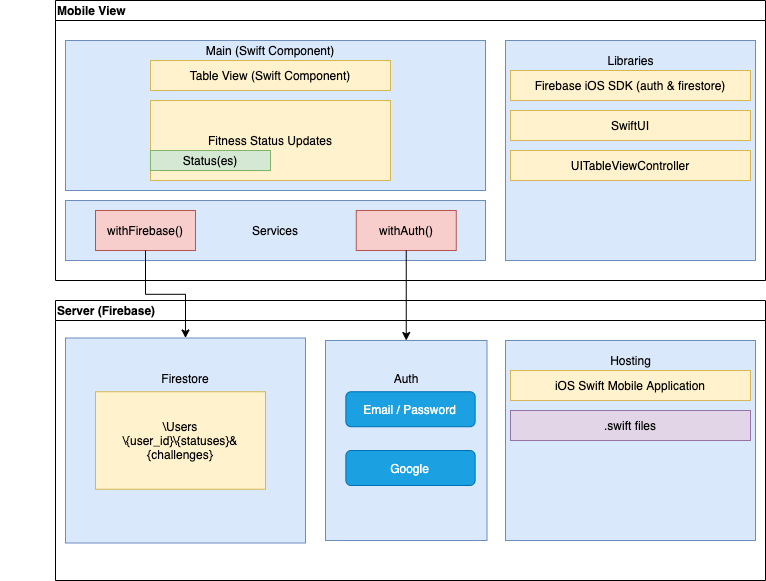

The diagram above was exported from draw.io. Its source (the exported page's mxGraphModel, read from the mxfile embedded in the PNG):
<mxGraphModel dx="1613" dy="442" grid="1" gridSize="10" guides="1" tooltips="1" connect="1" arrows="1" fold="1" page="1" pageScale="1" pageWidth="827" pageHeight="1169" math="0" shadow="0">
  <root>
    <mxCell id="0" />
    <mxCell id="1" parent="0" />
    <mxCell id="dNxyNK7c78bLwvsdeMH5-11" value="Mobile View" style="swimlane;html=1;startSize=20;horizontal=1;containerType=tree;glass=0;align=left;" parent="1" vertex="1">
      <mxGeometry x="40" y="80" width="710" height="280" as="geometry" />
    </mxCell>
    <mxCell id="PZ7OOv7fBVWLW2ZDsmjR-1" value="" style="rounded=0;whiteSpace=wrap;html=1;fillColor=#dae8fc;strokeColor=#6c8ebf;" parent="dNxyNK7c78bLwvsdeMH5-11" vertex="1">
      <mxGeometry x="10" y="40" width="420" height="150" as="geometry" />
    </mxCell>
    <mxCell id="PZ7OOv7fBVWLW2ZDsmjR-4" value="&lt;span style=&quot;white-space: normal&quot;&gt;Table View (Swift Component)&lt;/span&gt;" style="rounded=0;whiteSpace=wrap;html=1;fillColor=#fff2cc;strokeColor=#d6b656;" parent="dNxyNK7c78bLwvsdeMH5-11" vertex="1">
      <mxGeometry x="95" y="60" width="240" height="30" as="geometry" />
    </mxCell>
    <mxCell id="PZ7OOv7fBVWLW2ZDsmjR-6" value="Main (Swift Component)" style="text;html=1;strokeColor=none;fillColor=none;align=center;verticalAlign=middle;whiteSpace=wrap;rounded=0;" parent="dNxyNK7c78bLwvsdeMH5-11" vertex="1">
      <mxGeometry x="30" y="40" width="370" height="20" as="geometry" />
    </mxCell>
    <mxCell id="PZ7OOv7fBVWLW2ZDsmjR-5" value="Fitness Status Updates" style="rounded=0;whiteSpace=wrap;html=1;fillColor=#fff2cc;strokeColor=#d6b656;" parent="dNxyNK7c78bLwvsdeMH5-11" vertex="1">
      <mxGeometry x="95" y="100" width="240" height="80" as="geometry" />
    </mxCell>
    <mxCell id="PZ7OOv7fBVWLW2ZDsmjR-7" value="Status(es)" style="rounded=0;whiteSpace=wrap;html=1;fillColor=#d5e8d4;strokeColor=#82b366;" parent="dNxyNK7c78bLwvsdeMH5-11" vertex="1">
      <mxGeometry x="95" y="150" width="120" height="20" as="geometry" />
    </mxCell>
    <mxCell id="PZ7OOv7fBVWLW2ZDsmjR-10" value="" style="rounded=0;whiteSpace=wrap;html=1;fillColor=#dae8fc;strokeColor=#6c8ebf;" parent="dNxyNK7c78bLwvsdeMH5-11" vertex="1">
      <mxGeometry x="450" y="40" width="250" height="220" as="geometry" />
    </mxCell>
    <mxCell id="PZ7OOv7fBVWLW2ZDsmjR-11" value="Libraries" style="text;html=1;strokeColor=none;fillColor=none;align=center;verticalAlign=middle;whiteSpace=wrap;rounded=0;" parent="dNxyNK7c78bLwvsdeMH5-11" vertex="1">
      <mxGeometry x="547.5" y="50" width="55" height="20" as="geometry" />
    </mxCell>
    <mxCell id="PZ7OOv7fBVWLW2ZDsmjR-12" value="&lt;span style=&quot;white-space: normal&quot;&gt;Firebase iOS SDK (auth &amp;amp; firestore)&lt;/span&gt;" style="rounded=0;whiteSpace=wrap;html=1;fillColor=#fff2cc;strokeColor=#d6b656;" parent="dNxyNK7c78bLwvsdeMH5-11" vertex="1">
      <mxGeometry x="455" y="70" width="240" height="30" as="geometry" />
    </mxCell>
    <mxCell id="PZ7OOv7fBVWLW2ZDsmjR-13" value="&lt;span style=&quot;white-space: normal&quot;&gt;UITableViewController&lt;/span&gt;" style="rounded=0;whiteSpace=wrap;html=1;fillColor=#fff2cc;strokeColor=#d6b656;" parent="dNxyNK7c78bLwvsdeMH5-11" vertex="1">
      <mxGeometry x="455" y="150" width="240" height="30" as="geometry" />
    </mxCell>
    <mxCell id="PZ7OOv7fBVWLW2ZDsmjR-14" value="SwiftUI" style="rounded=0;whiteSpace=wrap;html=1;fillColor=#fff2cc;strokeColor=#d6b656;" parent="dNxyNK7c78bLwvsdeMH5-11" vertex="1">
      <mxGeometry x="455" y="110" width="240" height="30" as="geometry" />
    </mxCell>
    <mxCell id="PZ7OOv7fBVWLW2ZDsmjR-60" value="Services" style="rounded=0;whiteSpace=wrap;html=1;fillColor=#dae8fc;strokeColor=#6c8ebf;" parent="dNxyNK7c78bLwvsdeMH5-11" vertex="1">
      <mxGeometry x="10" y="200" width="420" height="60" as="geometry" />
    </mxCell>
    <mxCell id="PZ7OOv7fBVWLW2ZDsmjR-61" value="withFirebase()" style="rounded=0;whiteSpace=wrap;html=1;fillColor=#f8cecc;strokeColor=#b85450;" parent="dNxyNK7c78bLwvsdeMH5-11" vertex="1">
      <mxGeometry x="40" y="210" width="100" height="40" as="geometry" />
    </mxCell>
    <mxCell id="PZ7OOv7fBVWLW2ZDsmjR-63" value="withAuth()" style="rounded=0;whiteSpace=wrap;html=1;fillColor=#f8cecc;strokeColor=#b85450;" parent="dNxyNK7c78bLwvsdeMH5-11" vertex="1">
      <mxGeometry x="300.75" y="210" width="100" height="40" as="geometry" />
    </mxCell>
    <mxCell id="PZ7OOv7fBVWLW2ZDsmjR-15" value="Server (Firebase)" style="swimlane;html=1;startSize=20;horizontal=1;containerType=tree;glass=0;align=left;" parent="1" vertex="1">
      <mxGeometry x="40" y="380" width="710" height="280" as="geometry" />
    </mxCell>
    <mxCell id="PZ7OOv7fBVWLW2ZDsmjR-16" value="" style="rounded=0;whiteSpace=wrap;html=1;fillColor=#dae8fc;strokeColor=#6c8ebf;" parent="PZ7OOv7fBVWLW2ZDsmjR-15" vertex="1">
      <mxGeometry x="10" y="37.5" width="240" height="205" as="geometry" />
    </mxCell>
    <mxCell id="PZ7OOv7fBVWLW2ZDsmjR-18" value="Firestore" style="text;html=1;strokeColor=none;fillColor=none;align=center;verticalAlign=middle;whiteSpace=wrap;rounded=0;" parent="PZ7OOv7fBVWLW2ZDsmjR-15" vertex="1">
      <mxGeometry x="-55" y="67.5" width="370" height="20" as="geometry" />
    </mxCell>
    <mxCell id="PZ7OOv7fBVWLW2ZDsmjR-21" value="" style="rounded=0;whiteSpace=wrap;html=1;fillColor=#dae8fc;strokeColor=#6c8ebf;" parent="PZ7OOv7fBVWLW2ZDsmjR-15" vertex="1">
      <mxGeometry x="450" y="40" width="250" height="200" as="geometry" />
    </mxCell>
    <mxCell id="PZ7OOv7fBVWLW2ZDsmjR-22" value="Hosting" style="text;html=1;strokeColor=none;fillColor=none;align=center;verticalAlign=middle;whiteSpace=wrap;rounded=0;" parent="PZ7OOv7fBVWLW2ZDsmjR-15" vertex="1">
      <mxGeometry x="547.5" y="50" width="55" height="20" as="geometry" />
    </mxCell>
    <mxCell id="PZ7OOv7fBVWLW2ZDsmjR-23" value="iOS Swift Mobile Application" style="rounded=0;whiteSpace=wrap;html=1;fillColor=#fff2cc;strokeColor=#d6b656;" parent="PZ7OOv7fBVWLW2ZDsmjR-15" vertex="1">
      <mxGeometry x="455" y="70" width="240" height="30" as="geometry" />
    </mxCell>
    <mxCell id="PZ7OOv7fBVWLW2ZDsmjR-26" value="" style="rounded=0;whiteSpace=wrap;html=1;fillColor=#fff2cc;strokeColor=#d6b656;" parent="PZ7OOv7fBVWLW2ZDsmjR-15" vertex="1">
      <mxGeometry x="40" y="91.25" width="170" height="97.5" as="geometry" />
    </mxCell>
    <mxCell id="PZ7OOv7fBVWLW2ZDsmjR-27" value="\Users&lt;br&gt;\{user_id}\{statuses}&amp;amp;{challenges}" style="text;html=1;strokeColor=none;fillColor=none;align=center;verticalAlign=middle;whiteSpace=wrap;rounded=0;" parent="PZ7OOv7fBVWLW2ZDsmjR-15" vertex="1">
      <mxGeometry x="50" y="87.5" width="150" height="105" as="geometry" />
    </mxCell>
    <mxCell id="PZ7OOv7fBVWLW2ZDsmjR-30" value="" style="rounded=0;whiteSpace=wrap;html=1;fillColor=#dae8fc;strokeColor=#6c8ebf;" parent="PZ7OOv7fBVWLW2ZDsmjR-15" vertex="1">
      <mxGeometry x="270" y="40" width="161.5" height="200" as="geometry" />
    </mxCell>
    <mxCell id="PZ7OOv7fBVWLW2ZDsmjR-31" value="Auth" style="text;html=1;strokeColor=none;fillColor=none;align=center;verticalAlign=middle;whiteSpace=wrap;rounded=0;" parent="PZ7OOv7fBVWLW2ZDsmjR-15" vertex="1">
      <mxGeometry x="330.75" y="67.5" width="40" height="20" as="geometry" />
    </mxCell>
    <mxCell id="PZ7OOv7fBVWLW2ZDsmjR-32" value="Email / Password" style="rounded=1;whiteSpace=wrap;html=1;fillColor=#1ba1e2;strokeColor=#006EAF;fontColor=#ffffff;" parent="PZ7OOv7fBVWLW2ZDsmjR-15" vertex="1">
      <mxGeometry x="290.37" y="91.25" width="129.25" height="35" as="geometry" />
    </mxCell>
    <mxCell id="PZ7OOv7fBVWLW2ZDsmjR-59" value="Google" style="rounded=1;whiteSpace=wrap;html=1;fillColor=#1ba1e2;strokeColor=#006EAF;fontColor=#ffffff;" parent="PZ7OOv7fBVWLW2ZDsmjR-15" vertex="1">
      <mxGeometry x="290.37" y="150" width="129.25" height="35" as="geometry" />
    </mxCell>
    <mxCell id="PZ7OOv7fBVWLW2ZDsmjR-65" value=".swift files" style="rounded=0;whiteSpace=wrap;html=1;fillColor=#e1d5e7;strokeColor=#9673a6;" parent="PZ7OOv7fBVWLW2ZDsmjR-15" vertex="1">
      <mxGeometry x="455" y="110" width="240" height="30" as="geometry" />
    </mxCell>
    <mxCell id="PZ7OOv7fBVWLW2ZDsmjR-62" style="edgeStyle=orthogonalEdgeStyle;rounded=0;orthogonalLoop=1;jettySize=auto;html=1;exitX=0.5;exitY=1;exitDx=0;exitDy=0;" parent="1" source="PZ7OOv7fBVWLW2ZDsmjR-61" target="PZ7OOv7fBVWLW2ZDsmjR-16" edge="1">
      <mxGeometry relative="1" as="geometry" />
    </mxCell>
    <mxCell id="PZ7OOv7fBVWLW2ZDsmjR-64" style="edgeStyle=orthogonalEdgeStyle;rounded=0;orthogonalLoop=1;jettySize=auto;html=1;exitX=0.5;exitY=1;exitDx=0;exitDy=0;entryX=0.5;entryY=0;entryDx=0;entryDy=0;" parent="1" source="PZ7OOv7fBVWLW2ZDsmjR-63" target="PZ7OOv7fBVWLW2ZDsmjR-30" edge="1">
      <mxGeometry relative="1" as="geometry" />
    </mxCell>
  </root>
</mxGraphModel>